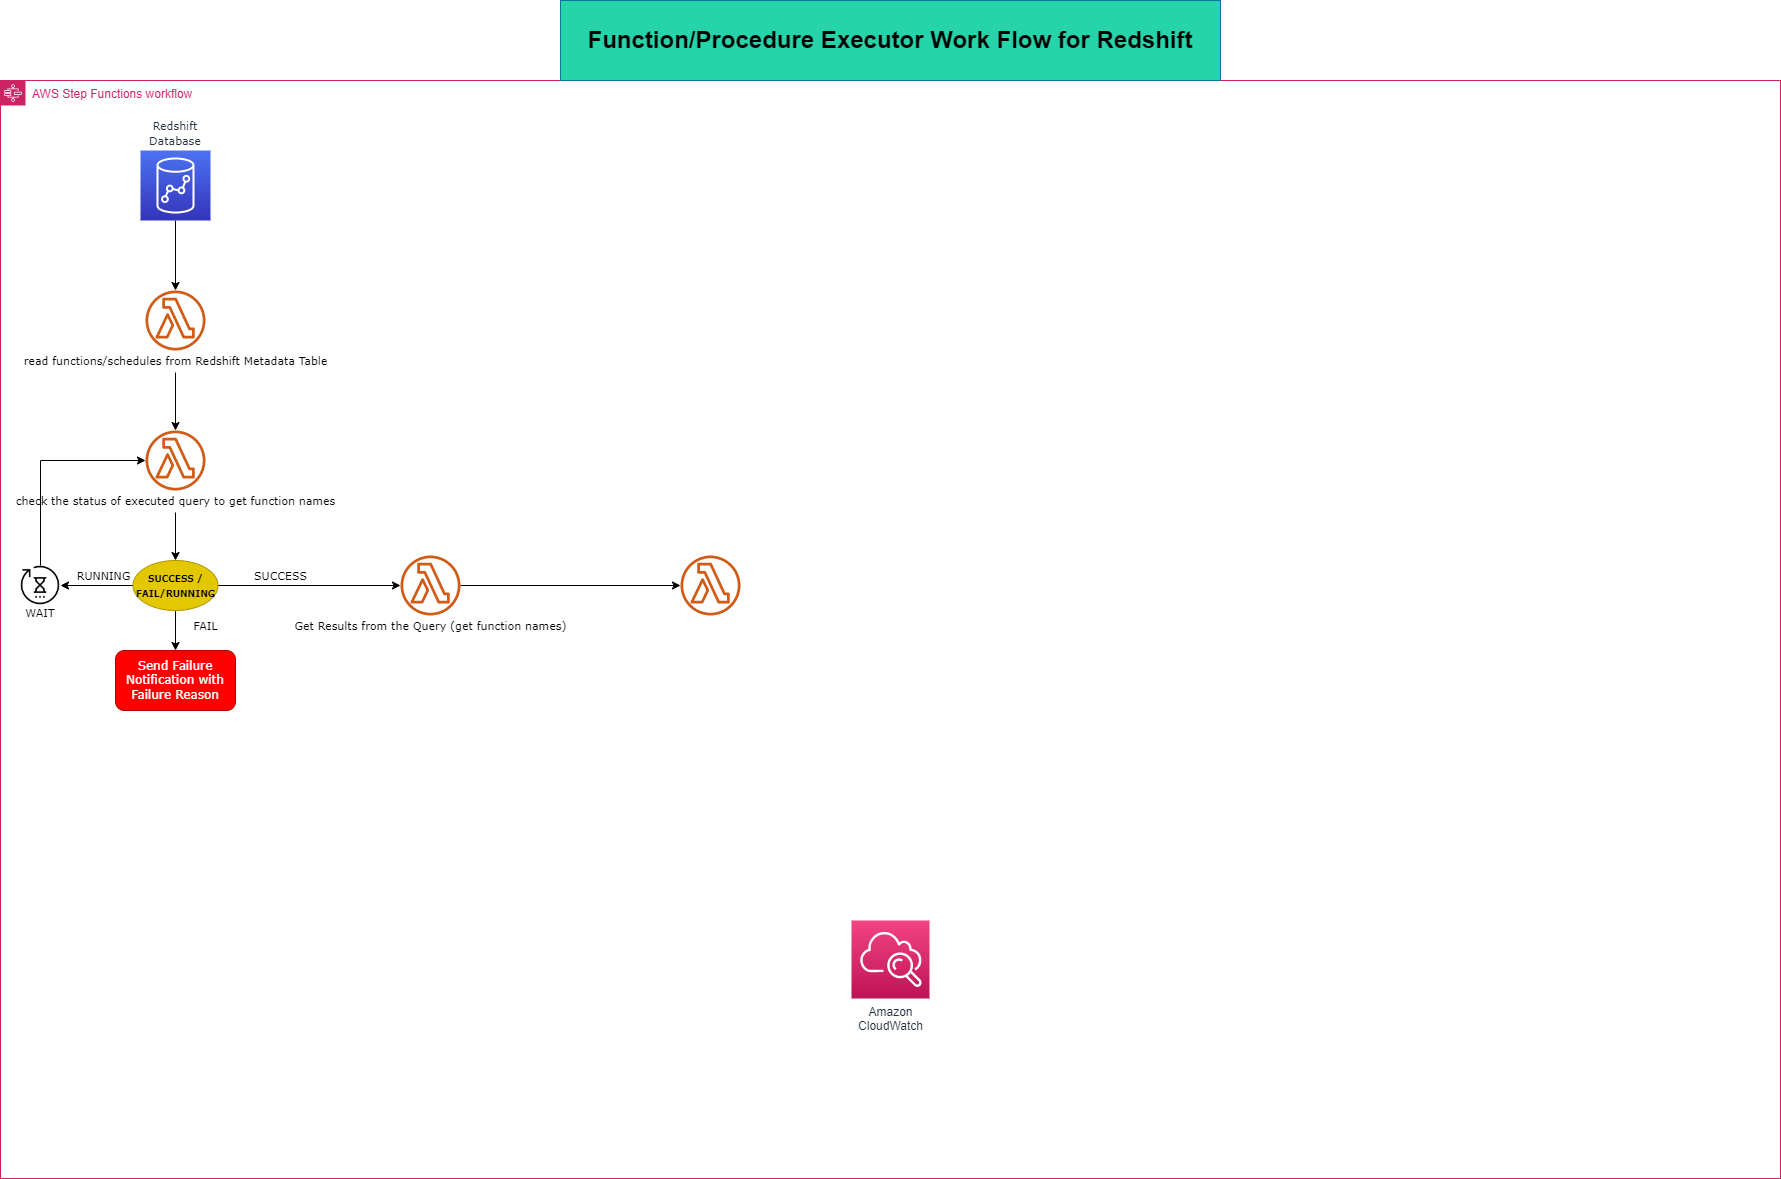

The diagram above was exported from draw.io. Its source (the exported page's mxGraphModel, read from the mxfile embedded in the PNG):
<mxGraphModel dx="1315" dy="1443" grid="1" gridSize="10" guides="1" tooltips="1" connect="1" arrows="1" fold="1" page="1" pageScale="1" pageWidth="827" pageHeight="1169" math="0" shadow="0">
  <root>
    <mxCell id="0" />
    <mxCell id="1" parent="0" />
    <mxCell id="9Wqyc79nnTT-OsrUNaZ3-1" value="AWS Step Functions workflow" style="points=[[0,0],[0.25,0],[0.5,0],[0.75,0],[1,0],[1,0.25],[1,0.5],[1,0.75],[1,1],[0.75,1],[0.5,1],[0.25,1],[0,1],[0,0.75],[0,0.5],[0,0.25]];outlineConnect=0;gradientColor=none;html=1;whiteSpace=wrap;fontSize=12;fontStyle=0;container=1;pointerEvents=0;collapsible=0;recursiveResize=0;shape=mxgraph.aws4.group;grIcon=mxgraph.aws4.group_aws_step_functions_workflow;strokeColor=#CD2264;fillColor=none;verticalAlign=top;align=left;spacingLeft=30;fontColor=#CD2264;dashed=0;" vertex="1" parent="1">
      <mxGeometry x="-150" y="60" width="1780" height="1098" as="geometry" />
    </mxCell>
    <mxCell id="9Wqyc79nnTT-OsrUNaZ3-8" value="" style="edgeStyle=orthogonalEdgeStyle;rounded=0;orthogonalLoop=1;jettySize=auto;html=1;" edge="1" parent="9Wqyc79nnTT-OsrUNaZ3-1" source="9Wqyc79nnTT-OsrUNaZ3-3" target="9Wqyc79nnTT-OsrUNaZ3-7">
      <mxGeometry relative="1" as="geometry" />
    </mxCell>
    <mxCell id="9Wqyc79nnTT-OsrUNaZ3-3" value="&lt;font style=&quot;font-size: 11px;&quot;&gt;Redshift Database&lt;br&gt;&lt;/font&gt;" style="sketch=0;points=[[0,0,0],[0.25,0,0],[0.5,0,0],[0.75,0,0],[1,0,0],[0,1,0],[0.25,1,0],[0.5,1,0],[0.75,1,0],[1,1,0],[0,0.25,0],[0,0.5,0],[0,0.75,0],[1,0.25,0],[1,0.5,0],[1,0.75,0]];outlineConnect=0;fontColor=#232F3E;gradientColor=#4D72F3;gradientDirection=north;fillColor=#3334B9;strokeColor=#ffffff;dashed=0;verticalLabelPosition=top;verticalAlign=bottom;align=center;fontSize=12;fontStyle=0;aspect=fixed;shape=mxgraph.aws4.resourceIcon;resIcon=mxgraph.aws4.redshift;whiteSpace=wrap;html=1;labelBorderColor=none;labelBackgroundColor=none;fontFamily=Verdana;horizontal=1;labelPosition=center;" vertex="1" parent="9Wqyc79nnTT-OsrUNaZ3-1">
      <mxGeometry x="140" y="70" width="70" height="70" as="geometry" />
    </mxCell>
    <mxCell id="9Wqyc79nnTT-OsrUNaZ3-7" value="&lt;p style=&quot;line-height: 100%;&quot;&gt;&lt;br&gt;&lt;/p&gt;" style="outlineConnect=0;fontColor=#232F3E;gradientColor=none;fillColor=#D05C17;strokeColor=none;dashed=0;verticalLabelPosition=top;verticalAlign=bottom;align=center;html=1;fontSize=12;fontStyle=0;aspect=fixed;pointerEvents=1;shape=mxgraph.aws4.lambda_function;labelBackgroundColor=#ffffff;labelPosition=center;spacingTop=3;spacingBottom=6;" vertex="1" parent="9Wqyc79nnTT-OsrUNaZ3-1">
      <mxGeometry x="145" y="210" width="60" height="60" as="geometry" />
    </mxCell>
    <mxCell id="9Wqyc79nnTT-OsrUNaZ3-11" value="" style="edgeStyle=orthogonalEdgeStyle;rounded=0;orthogonalLoop=1;jettySize=auto;html=1;" edge="1" parent="9Wqyc79nnTT-OsrUNaZ3-1" source="9Wqyc79nnTT-OsrUNaZ3-9" target="9Wqyc79nnTT-OsrUNaZ3-10">
      <mxGeometry relative="1" as="geometry" />
    </mxCell>
    <mxCell id="9Wqyc79nnTT-OsrUNaZ3-9" value="&lt;font style=&quot;font-size: 11px;&quot;&gt;read functions/schedules from Redshift Metadata Table&lt;/font&gt;" style="text;strokeColor=none;align=center;fillColor=none;verticalAlign=middle;rounded=0;fontSize=12;fontFamily=Verdana;html=1;" vertex="1" parent="9Wqyc79nnTT-OsrUNaZ3-1">
      <mxGeometry x="110" y="270" width="130" height="22" as="geometry" />
    </mxCell>
    <mxCell id="9Wqyc79nnTT-OsrUNaZ3-10" value="&lt;p style=&quot;line-height: 100%;&quot;&gt;&lt;br&gt;&lt;/p&gt;" style="outlineConnect=0;fontColor=#232F3E;gradientColor=none;fillColor=#D05C17;strokeColor=none;dashed=0;verticalLabelPosition=top;verticalAlign=bottom;align=center;html=1;fontSize=12;fontStyle=0;aspect=fixed;pointerEvents=1;shape=mxgraph.aws4.lambda_function;labelBackgroundColor=#ffffff;labelPosition=center;spacingTop=3;spacingBottom=6;" vertex="1" parent="9Wqyc79nnTT-OsrUNaZ3-1">
      <mxGeometry x="145" y="350" width="60" height="60" as="geometry" />
    </mxCell>
    <mxCell id="9Wqyc79nnTT-OsrUNaZ3-14" value="" style="edgeStyle=orthogonalEdgeStyle;rounded=0;orthogonalLoop=1;jettySize=auto;html=1;fontSize=9;" edge="1" parent="9Wqyc79nnTT-OsrUNaZ3-1" source="9Wqyc79nnTT-OsrUNaZ3-12" target="9Wqyc79nnTT-OsrUNaZ3-13">
      <mxGeometry relative="1" as="geometry" />
    </mxCell>
    <mxCell id="9Wqyc79nnTT-OsrUNaZ3-12" value="&lt;font style=&quot;font-size: 11px;&quot;&gt;check the status of executed query to get function names&lt;/font&gt;" style="text;strokeColor=none;align=center;fillColor=none;verticalAlign=middle;rounded=0;fontSize=12;fontFamily=Verdana;html=1;" vertex="1" parent="9Wqyc79nnTT-OsrUNaZ3-1">
      <mxGeometry x="110" y="410" width="130" height="22" as="geometry" />
    </mxCell>
    <mxCell id="9Wqyc79nnTT-OsrUNaZ3-16" value="" style="edgeStyle=orthogonalEdgeStyle;rounded=0;orthogonalLoop=1;jettySize=auto;html=1;fontSize=9;" edge="1" parent="9Wqyc79nnTT-OsrUNaZ3-1" source="9Wqyc79nnTT-OsrUNaZ3-13" target="9Wqyc79nnTT-OsrUNaZ3-15">
      <mxGeometry relative="1" as="geometry" />
    </mxCell>
    <mxCell id="9Wqyc79nnTT-OsrUNaZ3-22" value="" style="edgeStyle=orthogonalEdgeStyle;rounded=0;orthogonalLoop=1;jettySize=auto;html=1;fontSize=11;" edge="1" parent="9Wqyc79nnTT-OsrUNaZ3-1" source="9Wqyc79nnTT-OsrUNaZ3-13" target="9Wqyc79nnTT-OsrUNaZ3-21">
      <mxGeometry relative="1" as="geometry" />
    </mxCell>
    <mxCell id="9Wqyc79nnTT-OsrUNaZ3-24" style="edgeStyle=orthogonalEdgeStyle;rounded=0;orthogonalLoop=1;jettySize=auto;html=1;fontSize=11;" edge="1" parent="9Wqyc79nnTT-OsrUNaZ3-1" source="9Wqyc79nnTT-OsrUNaZ3-13" target="9Wqyc79nnTT-OsrUNaZ3-23">
      <mxGeometry relative="1" as="geometry" />
    </mxCell>
    <mxCell id="9Wqyc79nnTT-OsrUNaZ3-13" value="&lt;b&gt;&lt;font style=&quot;font-size: 9px;&quot;&gt;SUCCESS / FAIL/RUNNING&lt;/font&gt;&lt;/b&gt;" style="ellipse;whiteSpace=wrap;html=1;labelBackgroundColor=none;labelBorderColor=none;fontFamily=Verdana;fontSize=12;fillColor=#e3c800;strokeColor=#B09500;fontColor=#000000;" vertex="1" parent="9Wqyc79nnTT-OsrUNaZ3-1">
      <mxGeometry x="132.5" y="480" width="85" height="50" as="geometry" />
    </mxCell>
    <mxCell id="9Wqyc79nnTT-OsrUNaZ3-15" value="" style="shape=image;html=1;verticalAlign=top;verticalLabelPosition=bottom;labelBackgroundColor=#ffffff;imageAspect=0;aspect=fixed;image=https://cdn2.iconfinder.com/data/icons/essential-web-5/50/pending-wait-time-revise-unfinish-128.png;fontSize=9;" vertex="1" parent="9Wqyc79nnTT-OsrUNaZ3-1">
      <mxGeometry x="20" y="485" width="40" height="40" as="geometry" />
    </mxCell>
    <mxCell id="9Wqyc79nnTT-OsrUNaZ3-19" value="&lt;font style=&quot;font-size: 11px;&quot;&gt;WAIT&lt;/font&gt;" style="text;strokeColor=none;align=center;fillColor=none;html=1;verticalAlign=middle;whiteSpace=wrap;rounded=0;fontSize=12;fontFamily=Verdana;" vertex="1" parent="9Wqyc79nnTT-OsrUNaZ3-1">
      <mxGeometry x="20" y="525" width="40" height="15" as="geometry" />
    </mxCell>
    <mxCell id="9Wqyc79nnTT-OsrUNaZ3-20" value="&lt;font style=&quot;font-size: 11px;&quot;&gt;RUNNING&lt;/font&gt;" style="text;strokeColor=none;align=center;fillColor=none;verticalAlign=middle;rounded=0;fontSize=12;fontFamily=Verdana;html=1;" vertex="1" parent="9Wqyc79nnTT-OsrUNaZ3-1">
      <mxGeometry x="72.5" y="485" width="60" height="22" as="geometry" />
    </mxCell>
    <mxCell id="9Wqyc79nnTT-OsrUNaZ3-21" value="Send Failure Notification with Failure Reason" style="rounded=1;whiteSpace=wrap;html=1;labelBackgroundColor=none;labelBorderColor=none;fontFamily=Verdana;fontSize=12;fillColor=#ff0000;fontColor=#ffffff;strokeColor=#B20000;gradientColor=none;" vertex="1" parent="9Wqyc79nnTT-OsrUNaZ3-1">
      <mxGeometry x="115" y="570" width="120" height="60" as="geometry" />
    </mxCell>
    <mxCell id="9Wqyc79nnTT-OsrUNaZ3-31" style="edgeStyle=orthogonalEdgeStyle;rounded=0;orthogonalLoop=1;jettySize=auto;html=1;fontSize=11;" edge="1" parent="9Wqyc79nnTT-OsrUNaZ3-1" source="9Wqyc79nnTT-OsrUNaZ3-23" target="9Wqyc79nnTT-OsrUNaZ3-30">
      <mxGeometry relative="1" as="geometry" />
    </mxCell>
    <mxCell id="9Wqyc79nnTT-OsrUNaZ3-23" value="&lt;p style=&quot;line-height: 100%;&quot;&gt;&lt;br&gt;&lt;/p&gt;" style="outlineConnect=0;fontColor=#232F3E;gradientColor=none;fillColor=#D05C17;strokeColor=none;dashed=0;verticalLabelPosition=top;verticalAlign=bottom;align=center;html=1;fontSize=12;fontStyle=0;aspect=fixed;pointerEvents=1;shape=mxgraph.aws4.lambda_function;labelBackgroundColor=#ffffff;labelPosition=center;spacingTop=3;spacingBottom=6;" vertex="1" parent="9Wqyc79nnTT-OsrUNaZ3-1">
      <mxGeometry x="400" y="475" width="60" height="60" as="geometry" />
    </mxCell>
    <mxCell id="9Wqyc79nnTT-OsrUNaZ3-25" value="&lt;font style=&quot;font-size: 11px;&quot;&gt;SUCCESS&lt;/font&gt;" style="text;strokeColor=none;align=center;fillColor=none;verticalAlign=middle;rounded=0;fontSize=12;fontFamily=Verdana;html=1;" vertex="1" parent="9Wqyc79nnTT-OsrUNaZ3-1">
      <mxGeometry x="250" y="485" width="60" height="22" as="geometry" />
    </mxCell>
    <mxCell id="9Wqyc79nnTT-OsrUNaZ3-26" value="&lt;font style=&quot;font-size: 11px;&quot;&gt;FAIL&lt;/font&gt;" style="text;strokeColor=none;align=center;fillColor=none;verticalAlign=middle;rounded=0;fontSize=12;fontFamily=Verdana;html=1;" vertex="1" parent="9Wqyc79nnTT-OsrUNaZ3-1">
      <mxGeometry x="175" y="535" width="60" height="22" as="geometry" />
    </mxCell>
    <mxCell id="9Wqyc79nnTT-OsrUNaZ3-28" value="&lt;font style=&quot;font-size: 11px;&quot;&gt;Get Results from the Query (get function names)&lt;/font&gt;" style="text;strokeColor=none;align=center;fillColor=none;verticalAlign=middle;rounded=0;fontSize=12;fontFamily=Verdana;html=1;" vertex="1" parent="9Wqyc79nnTT-OsrUNaZ3-1">
      <mxGeometry x="365" y="535" width="130" height="22" as="geometry" />
    </mxCell>
    <mxCell id="9Wqyc79nnTT-OsrUNaZ3-30" value="&lt;p style=&quot;line-height: 100%;&quot;&gt;&lt;br&gt;&lt;/p&gt;" style="outlineConnect=0;fontColor=#232F3E;gradientColor=none;fillColor=#D05C17;strokeColor=none;dashed=0;verticalLabelPosition=top;verticalAlign=bottom;align=center;html=1;fontSize=12;fontStyle=0;aspect=fixed;pointerEvents=1;shape=mxgraph.aws4.lambda_function;labelBackgroundColor=#ffffff;labelPosition=center;spacingTop=3;spacingBottom=6;" vertex="1" parent="9Wqyc79nnTT-OsrUNaZ3-1">
      <mxGeometry x="680" y="475" width="60" height="60" as="geometry" />
    </mxCell>
    <mxCell id="9Wqyc79nnTT-OsrUNaZ3-33" value="" style="endArrow=classic;html=1;rounded=0;fontSize=11;" edge="1" parent="9Wqyc79nnTT-OsrUNaZ3-1" target="9Wqyc79nnTT-OsrUNaZ3-10">
      <mxGeometry width="50" height="50" relative="1" as="geometry">
        <mxPoint x="40" y="485" as="sourcePoint" />
        <mxPoint x="90" y="435" as="targetPoint" />
        <Array as="points">
          <mxPoint x="40" y="380" />
        </Array>
      </mxGeometry>
    </mxCell>
    <mxCell id="9Wqyc79nnTT-OsrUNaZ3-2" value="Amazon&lt;br&gt;CloudWatch&lt;br&gt;" style="outlineConnect=0;fontColor=#232F3E;gradientColor=#F34482;gradientDirection=north;fillColor=#BC1356;strokeColor=#ffffff;dashed=0;verticalLabelPosition=bottom;verticalAlign=top;align=center;html=1;fontSize=12;fontStyle=0;aspect=fixed;shape=mxgraph.aws4.resourceIcon;resIcon=mxgraph.aws4.cloudwatch;labelBackgroundColor=#ffffff;" vertex="1" parent="1">
      <mxGeometry x="701.0000000000002" y="900" width="78" height="78" as="geometry" />
    </mxCell>
    <mxCell id="9Wqyc79nnTT-OsrUNaZ3-6" value="&lt;h1 style=&quot;border-color: var(--border-color);&quot;&gt;&lt;b style=&quot;border-color: var(--border-color);&quot;&gt;Function/Procedure Executor Work Flow for Redshift&lt;/b&gt;&lt;/h1&gt;" style="text;strokeColor=#10739e;align=center;fillColor=#25d4a9;html=1;verticalAlign=middle;whiteSpace=wrap;rounded=0;gradientColor=none;" vertex="1" parent="1">
      <mxGeometry x="410" y="-20" width="660" height="80" as="geometry" />
    </mxCell>
  </root>
</mxGraphModel>